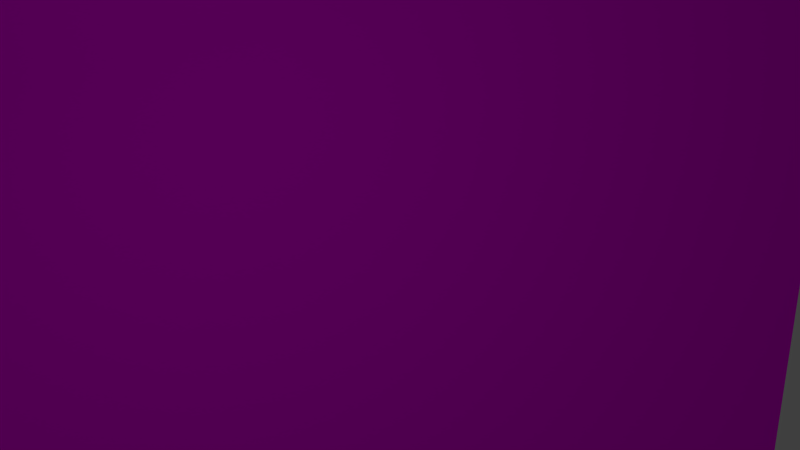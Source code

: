 # Source: pk-zulassungshot2.blend  (saved by Blender 2.76.0; exported with 4.5.12 LTS)
import bpy
from mathutils import Matrix  # noqa: F401  (used for matrix-valued properties, if any)

bpy.ops.wm.read_factory_settings(use_empty=True)
scene = bpy.context.scene
scene.name = 'Scene'

# ---- collections
col_collection_1 = bpy.data.collections.new('Collection 1'); scene.collection.children.link(col_collection_1)
col_pot = bpy.data.collections.new('pot')  # instanced only; not linked into the scene
col_tree = bpy.data.collections.new('tree')  # instanced only; not linked into the scene
col_ueeimodell = bpy.data.collections.new('ueeimodell')  # instanced only; not linked into the scene
col_landscape = bpy.data.collections.new('landscape')  # instanced only; not linked into the scene

# ---- images (referenced by path relative to the original .blend; pixels are not part of the script)
import os
ASSET_DIR = os.environ.get("B2B_ASSET_DIR", "")  # directory of the original .blend (textures are referenced by path, not embedded)
HERE = os.path.dirname(os.path.abspath(__file__))  # packed textures are extracted next to this script under _unpacked/

def load_image(name, relpath, width, height, colorspace="sRGB"):
    """Load a texture the original file referenced (path relative to the .blend, or extracted next to this script)."""
    p = next((c for c in (os.path.join(HERE, relpath), os.path.join(ASSET_DIR, relpath)) if relpath and os.path.exists(c)), "")
    if p:
        img = bpy.data.images.load(p, check_existing=True)
        img.name = name
    else:  # same state as the original file: an image datablock whose file is absent (Cycles renders it pink)
        img = bpy.data.images.new(name, width, height)
        img.source = "FILE"
        img.filepath = "//" + (relpath or name)
    img.colorspace_settings.name = colorspace
    return img
img_pk_himmelhintergrund_jpg = load_image('pk-HimmelHintergrund.jpg', 'pk-HimmelHintergrund.jpg', 1024, 1024, 'sRGB')

# ---- materials (node trees are filled in below, after node groups)
mat_material_004 = bpy.data.materials.new('Material.004')
mat_material_004.alpha_threshold = 0.0
mat_material_004.roughness = 0.5
mat_material_006 = bpy.data.materials.new('Material.006')
mat_material_006.alpha_threshold = 0.0
mat_material_006.roughness = 0.5
mat_material_003 = bpy.data.materials.new('Material.003')
mat_material_003.alpha_threshold = 0.0
mat_material_003.roughness = 0.5
mat_material_005 = bpy.data.materials.new('Material.005')
mat_material_005.alpha_threshold = 0.0
mat_material_005.roughness = 0.5

# ---- material node trees
mat_material_004.use_nodes = True; mat_material_004.node_tree.nodes.clear()
_N = mat_material_004.node_tree.nodes; _L = mat_material_004.node_tree.links
n0 = _N.new('ShaderNodeOutputMaterial'); n0.name = 'Material Output'; n0.location = (300, 300)
n1 = _N.new('ShaderNodeEmission'); n1.name = 'Emission'; n1.location = (10, 300)
n1.inputs[0].default_value = (0.8, 0.8, 0.8, 1.0)
n1.inputs[1].default_value = 6.0
_L.new(n1.outputs[0], n0.inputs[0])
n0.is_active_output = True
mat_material_006.use_nodes = True; mat_material_006.node_tree.nodes.clear()
_N = mat_material_006.node_tree.nodes; _L = mat_material_006.node_tree.links
n0 = _N.new('ShaderNodeOutputMaterial'); n0.name = 'Material Output'; n0.location = (300, 300)
n1 = _N.new('ShaderNodeEmission'); n1.name = 'Emission'; n1.location = (10, 300)
n1.inputs[0].default_value = (0.8, 0.8, 0.8, 1.0)
_L.new(n1.outputs[0], n0.inputs[0])
n0.is_active_output = True
mat_material_003.use_nodes = True; mat_material_003.node_tree.nodes.clear()
_N = mat_material_003.node_tree.nodes; _L = mat_material_003.node_tree.links
n0 = _N.new('ShaderNodeOutputMaterial'); n0.name = 'Material Output'; n0.location = (300, 300)
n1 = _N.new('ShaderNodeEmission'); n1.name = 'Emission'; n1.location = (10, 300)
n1.inputs[0].default_value = (0.8, 0.8, 0.8, 1.0)
n1.inputs[1].default_value = 14.0
_L.new(n1.outputs[0], n0.inputs[0])
n0.is_active_output = True
mat_material_005.use_nodes = True; mat_material_005.node_tree.nodes.clear()
_N = mat_material_005.node_tree.nodes; _L = mat_material_005.node_tree.links
n0 = _N.new('ShaderNodeOutputMaterial'); n0.name = 'Material Output'; n0.location = (300, 300)
n1 = _N.new('ShaderNodeBsdfDiffuse'); n1.name = 'Diffuse BSDF'; n1.location = (10, 300)
n2 = _N.new('ShaderNodeTexImage'); n2.name = 'Image Texture'; n2.location = (-180, 300)
n2.width = 140
n2.image = img_pk_himmelhintergrund_jpg
_L.new(n1.outputs[0], n0.inputs[0])
_L.new(n2.outputs[0], n1.inputs[0])
n0.is_active_output = True

# ---- world
world_world_001 = bpy.data.worlds.new('World.001'); scene.world = world_world_001
world_world_001.use_nodes = True; world_world_001.node_tree.nodes.clear()
_N = world_world_001.node_tree.nodes; _L = world_world_001.node_tree.links
n0 = _N.new('ShaderNodeOutputWorld'); n0.name = 'World Output'; n0.location = (300, 300)
n1 = _N.new('ShaderNodeBackground'); n1.name = 'Background'; n1.location = (10, 300)
n1.inputs[0].default_value = (0.05, 0.05, 0.05, 1.0)
_L.new(n1.outputs[0], n0.inputs[0])
n0.is_active_output = True
world_world_001.use_sun_shadow = False
world_world_001.sun_shadow_jitter_overblur = 0.0
world_world_001.cycles.sampling_method = 'MANUAL'
world_world_001.cycles.sample_map_resolution = 256

# ---- cameras
cam_camera = bpy.data.cameras.new('Camera')
cam_camera.clip_end = 100.0
cam_camera.lens = 35.0
cam_camera.sensor_width = 32.0
cam_camera.sensor_height = 18.0
cam_camera.ortho_scale = 7.314
cam_camera.dof.focus_distance = 0.0

# ---- meshes
me_plane_006 = bpy.data.meshes.new('Plane.006')
me_plane_006.from_pydata([(-1.0, -1.0, 0.0), (1.0, -1.0, 0.0), (-1.0, 1.0, 0.0), (1.0, 1.0, 0.0)], [], [(0, 1, 3, 2)])
me_plane_006.materials.append(mat_material_004)
me_plane_006.use_remesh_preserve_volume = False
me_plane_006.use_remesh_preserve_attributes = False
me_plane_006.use_mirror_vertex_groups = False
me_plane_006.update()
me_plane_004 = bpy.data.meshes.new('Plane.004')
me_plane_004.from_pydata([(-1.0, -1.0, 0.0), (1.0, -1.0, 0.0), (-1.0, 1.0, 0.0), (1.0, 1.0, 0.0)], [], [(0, 1, 3, 2)])
me_plane_004.materials.append(mat_material_006)
me_plane_004.use_remesh_preserve_volume = False
me_plane_004.use_remesh_preserve_attributes = False
me_plane_004.use_mirror_vertex_groups = False
me_plane_004.update()
me_plane_003 = bpy.data.meshes.new('Plane.003')
me_plane_003.from_pydata([(-1.0, -1.0, 0.0), (1.0, -1.0, 0.0), (-1.0, 1.0, 0.0), (1.0, 1.0, 0.0)], [], [(0, 1, 3, 2)])
me_plane_003.materials.append(mat_material_003)
me_plane_003.use_remesh_preserve_volume = False
me_plane_003.use_remesh_preserve_attributes = False
me_plane_003.use_mirror_vertex_groups = False
me_plane_003.update()
me_plane_005 = bpy.data.meshes.new('Plane.005')
me_plane_005.from_pydata([(-1.0, -1.0, 0.0), (1.0, -1.0, 0.0), (-1.0, 1.0, 0.0), (1.0, 1.0, 0.0)], [], [(0, 1, 3, 2)])
_uv = me_plane_005.uv_layers.new(name='UVMap')
_uv.uv.foreach_set('vector', [0.04637, 0.0616, 0.6256, 0.06955, 0.6203, 0.9384, 0.04107, 0.9305])
me_plane_005.materials.append(mat_material_005)
me_plane_005.use_remesh_preserve_volume = False
me_plane_005.use_remesh_preserve_attributes = False
me_plane_005.use_mirror_vertex_groups = False
me_plane_005.update()

# ---- objects
ob_aufheller = bpy.data.objects.new('Aufheller', me_plane_006)
ob_gegenlicht = bpy.data.objects.new('Gegenlicht', me_plane_004)
ob_hauptlicht = bpy.data.objects.new('Hauptlicht', me_plane_003)
ob_hintergrund = bpy.data.objects.new('Hintergrund', me_plane_005)
ob_pot = bpy.data.objects.new('pot', None)
ob_tree_021 = bpy.data.objects.new('tree.021', None)
ob_tree_020 = bpy.data.objects.new('tree.020', None)
ob_tree_019 = bpy.data.objects.new('tree.019', None)
ob_tree_018 = bpy.data.objects.new('tree.018', None)
ob_tree_017 = bpy.data.objects.new('tree.017', None)
ob_tree_016 = bpy.data.objects.new('tree.016', None)
ob_tree_015 = bpy.data.objects.new('tree.015', None)
ob_ueeimodell = bpy.data.objects.new('ueeimodell', None)
ob_tree_014 = bpy.data.objects.new('tree.014', None)
ob_tree_013 = bpy.data.objects.new('tree.013', None)
ob_tree_012 = bpy.data.objects.new('tree.012', None)
ob_tree_011 = bpy.data.objects.new('tree.011', None)
ob_tree_010 = bpy.data.objects.new('tree.010', None)
ob_tree_009 = bpy.data.objects.new('tree.009', None)
ob_tree_008 = bpy.data.objects.new('tree.008', None)
ob_tree_007 = bpy.data.objects.new('tree.007', None)
ob_tree_006 = bpy.data.objects.new('tree.006', None)
ob_tree_005 = bpy.data.objects.new('tree.005', None)
ob_tree_004 = bpy.data.objects.new('tree.004', None)
ob_tree_003 = bpy.data.objects.new('tree.003', None)
ob_tree_002 = bpy.data.objects.new('tree.002', None)
ob_tree_001 = bpy.data.objects.new('tree.001', None)
ob_tree = bpy.data.objects.new('tree', None)
ob_landscape = bpy.data.objects.new('landscape', None)
ob_camera = bpy.data.objects.new('Camera', cam_camera)

# ---- transforms, parenting, visibility, modifiers, constraints
ob_aufheller.location = (5.251, -6.393, 9.459)
ob_aufheller.rotation_euler = (0.5327, -0.0, 0.0)
ob_aufheller.lineart.crease_threshold = 0.0
ob_gegenlicht.location = (-2.965, 0.0, 9.634)
ob_gegenlicht.rotation_euler = (0.0, -0.67, 0.0)
ob_gegenlicht.lineart.crease_threshold = 0.0
ob_hauptlicht.location = (12.02, 0.0, 8.759)
ob_hauptlicht.rotation_euler = (0.0, 0.6573, 0.0)
ob_hauptlicht.scale = (1.932, 1.932, 1.932)
ob_hauptlicht.lineart.crease_threshold = 0.0
ob_hintergrund.location = (-11.69, -16.68, -0.4022)
ob_hintergrund.rotation_euler = (1.571, -0.0, -0.4916)
ob_hintergrund.scale = (19.08, 19.08, 19.08)
ob_hintergrund.lineart.crease_threshold = 0.0
ob_pot.location = (-0.3354, -1.742, -0.03723)
ob_pot.rotation_euler = (0.2148, -0.0654, -2.388)
ob_pot.scale = (0.06758, 0.06758, 0.06758)
ob_pot.empty_image_offset = (0.0, 0.0)
ob_pot.show_instancer_for_render = False
ob_pot.instance_type = 'COLLECTION'
ob_pot.lineart.crease_threshold = 0.0
ob_tree_021.location = (9.208, -11.0, -0.02921)
ob_tree_021.rotation_euler = (0.0, -0.0, -3.984)
ob_tree_021.scale = (0.5153, 0.5153, 0.5153)
ob_tree_021.empty_image_offset = (0.0, 0.0)
ob_tree_021.show_instancer_for_render = False
ob_tree_021.instance_type = 'COLLECTION'
ob_tree_021.lineart.crease_threshold = 0.0
ob_tree_020.location = (5.718, -9.709, 0.3008)
ob_tree_020.rotation_euler = (0.0, -0.0, 0.9392)
ob_tree_020.scale = (0.4001, 0.4001, 0.4001)
ob_tree_020.empty_image_offset = (0.0, 0.0)
ob_tree_020.show_instancer_for_render = False
ob_tree_020.instance_type = 'COLLECTION'
ob_tree_020.lineart.crease_threshold = 0.0
ob_tree_019.location = (10.62, -8.258, 0.3874)
ob_tree_019.rotation_euler = (0.0, -0.0, 0.1333)
ob_tree_019.scale = (0.5153, 0.5153, 0.5153)
ob_tree_019.empty_image_offset = (0.0, 0.0)
ob_tree_019.show_instancer_for_render = False
ob_tree_019.instance_type = 'COLLECTION'
ob_tree_019.lineart.crease_threshold = 0.0
ob_tree_018.location = (2.949, -11.78, 0.5864)
ob_tree_018.rotation_euler = (0.0, -0.0, -1.071)
ob_tree_018.scale = (0.4249, 0.4249, 0.4249)
ob_tree_018.empty_image_offset = (0.0, 0.0)
ob_tree_018.show_instancer_for_render = False
ob_tree_018.instance_type = 'COLLECTION'
ob_tree_018.lineart.crease_threshold = 0.0
ob_tree_017.location = (-10.33, -2.666, 0.005548)
ob_tree_017.rotation_euler = (0.0, -0.0, 3.612)
ob_tree_017.scale = (0.3922, 0.3922, 0.3922)
ob_tree_017.empty_image_offset = (0.0, 0.0)
ob_tree_017.show_instancer_for_render = False
ob_tree_017.instance_type = 'COLLECTION'
ob_tree_017.lineart.crease_threshold = 0.0
ob_tree_016.location = (-8.156, -11.0, -0.02921)
ob_tree_016.rotation_euler = (0.0, -0.0, -1.519)
ob_tree_016.scale = (0.5153, 0.5153, 0.5153)
ob_tree_016.empty_image_offset = (0.0, 0.0)
ob_tree_016.show_instancer_for_render = False
ob_tree_016.instance_type = 'COLLECTION'
ob_tree_016.lineart.crease_threshold = 0.0
ob_tree_015.location = (-10.14, -8.804, 0.6462)
ob_tree_015.rotation_euler = (0.0, -0.0, -1.914)
ob_tree_015.scale = (0.4249, 0.4249, 0.4249)
ob_tree_015.empty_image_offset = (0.0, 0.0)
ob_tree_015.show_instancer_for_render = False
ob_tree_015.instance_type = 'COLLECTION'
ob_tree_015.lineart.crease_threshold = 0.0
ob_ueeimodell.location = (-8.536, -6.374, 1.025)
ob_ueeimodell.rotation_euler = (-0.01189, -0.3147, 4.542)
ob_ueeimodell.scale = (0.3729, 0.3729, 0.3729)
ob_ueeimodell.empty_image_offset = (0.0, 0.0)
ob_ueeimodell.show_instancer_for_render = False
ob_ueeimodell.instance_type = 'COLLECTION'
ob_ueeimodell.lineart.crease_threshold = 0.0
ob_tree_014.location = (-3.039, -6.82, 0.5822)
ob_tree_014.rotation_euler = (0.0, -0.0, 0.4184)
ob_tree_014.scale = (0.3922, 0.3922, 0.3922)
ob_tree_014.empty_image_offset = (0.0, 0.0)
ob_tree_014.show_instancer_for_render = False
ob_tree_014.instance_type = 'COLLECTION'
ob_tree_014.lineart.crease_threshold = 0.0
ob_tree_013.location = (0.9677, -8.891, 0.8222)
ob_tree_013.rotation_euler = (0.0, -0.0, -1.071)
ob_tree_013.scale = (0.4249, 0.4249, 0.4249)
ob_tree_013.empty_image_offset = (0.0, 0.0)
ob_tree_013.show_instancer_for_render = False
ob_tree_013.instance_type = 'COLLECTION'
ob_tree_013.lineart.crease_threshold = 0.0
ob_tree_012.location = (-2.479, -13.14, 0.06184)
ob_tree_012.rotation_euler = (0.0, -0.0, -0.6684)
ob_tree_012.scale = (0.5153, 0.5153, 0.5153)
ob_tree_012.empty_image_offset = (0.0, 0.0)
ob_tree_012.show_instancer_for_render = False
ob_tree_012.instance_type = 'COLLECTION'
ob_tree_012.lineart.crease_threshold = 0.0
ob_tree_011.location = (-5.44, -9.268, 0.5822)
ob_tree_011.rotation_euler = (0.0, -0.0, -0.6916)
ob_tree_011.scale = (0.3922, 0.3922, 0.3922)
ob_tree_011.empty_image_offset = (0.0, 0.0)
ob_tree_011.show_instancer_for_render = False
ob_tree_011.instance_type = 'COLLECTION'
ob_tree_011.lineart.crease_threshold = 0.0
ob_tree_010.location = (-10.88, 2.076, 0.4572)
ob_tree_010.rotation_euler = (0.0, -0.0, -0.6916)
ob_tree_010.scale = (0.3922, 0.3922, 0.3922)
ob_tree_010.empty_image_offset = (0.0, 0.0)
ob_tree_010.show_instancer_for_render = False
ob_tree_010.instance_type = 'COLLECTION'
ob_tree_010.lineart.crease_threshold = 0.0
ob_tree_009.location = (-9.566, 4.724, 1.104)
ob_tree_009.scale = (0.4345, 0.4345, 0.4345)
ob_tree_009.empty_image_offset = (0.0, 0.0)
ob_tree_009.show_instancer_for_render = False
ob_tree_009.instance_type = 'COLLECTION'
ob_tree_009.lineart.crease_threshold = 0.0
ob_tree_008.location = (-5.743, 7.133, 1.468)
ob_tree_008.scale = (0.4345, 0.4345, 0.4345)
ob_tree_008.empty_image_offset = (0.0, 0.0)
ob_tree_008.show_instancer_for_render = False
ob_tree_008.instance_type = 'COLLECTION'
ob_tree_008.lineart.crease_threshold = 0.0
ob_tree_007.location = (-4.197, 3.353, 0.5822)
ob_tree_007.rotation_euler = (0.0, -0.0, 0.9345)
ob_tree_007.scale = (0.3922, 0.3922, 0.3922)
ob_tree_007.empty_image_offset = (0.0, 0.0)
ob_tree_007.show_instancer_for_render = False
ob_tree_007.instance_type = 'COLLECTION'
ob_tree_007.lineart.crease_threshold = 0.0
ob_tree_006.location = (10.73, 9.774, 0.7296)
ob_tree_006.rotation_euler = (0.0, -0.0, 0.9817)
ob_tree_006.scale = (0.5153, 0.5153, 0.5153)
ob_tree_006.empty_image_offset = (0.0, 0.0)
ob_tree_006.show_instancer_for_render = False
ob_tree_006.instance_type = 'COLLECTION'
ob_tree_006.lineart.crease_threshold = 0.0
ob_tree_005.location = (6.467, 3.252, 0.473)
ob_tree_005.rotation_euler = (0.0, -0.0, -0.2566)
ob_tree_005.scale = (0.4001, 0.4001, 0.4001)
ob_tree_005.empty_image_offset = (0.0, 0.0)
ob_tree_005.show_instancer_for_render = False
ob_tree_005.instance_type = 'COLLECTION'
ob_tree_005.lineart.crease_threshold = 0.0
ob_tree_004.location = (9.856, 4.644, 0.76)
ob_tree_004.rotation_euler = (0.0, -0.0, -1.071)
ob_tree_004.scale = (0.4249, 0.4249, 0.4249)
ob_tree_004.empty_image_offset = (0.0, 0.0)
ob_tree_004.show_instancer_for_render = False
ob_tree_004.instance_type = 'COLLECTION'
ob_tree_004.lineart.crease_threshold = 0.0
ob_tree_003.location = (5.749, 8.336, 1.32)
ob_tree_003.scale = (0.5153, 0.5153, 0.5153)
ob_tree_003.empty_image_offset = (0.0, 0.0)
ob_tree_003.show_instancer_for_render = False
ob_tree_003.instance_type = 'COLLECTION'
ob_tree_003.lineart.crease_threshold = 0.0
ob_tree_002.location = (-1.822, 9.461, 0.81)
ob_tree_002.rotation_euler = (0.0, -0.0, -0.6684)
ob_tree_002.scale = (0.5153, 0.5153, 0.5153)
ob_tree_002.empty_image_offset = (0.0, 0.0)
ob_tree_002.show_instancer_for_render = False
ob_tree_002.instance_type = 'COLLECTION'
ob_tree_002.lineart.crease_threshold = 0.0
ob_tree_001.location = (2.341, 5.104, 0.7354)
ob_tree_001.rotation_euler = (0.0, -0.0, 0.9392)
ob_tree_001.scale = (0.4001, 0.4001, 0.4001)
ob_tree_001.empty_image_offset = (0.0, 0.0)
ob_tree_001.show_instancer_for_render = False
ob_tree_001.instance_type = 'COLLECTION'
ob_tree_001.lineart.crease_threshold = 0.0
ob_tree.location = (-1.405, 3.39, 0.4575)
ob_tree.rotation_euler = (0.0, -0.0, 0.188)
ob_tree.scale = (0.5432, 0.5432, 0.5432)
ob_tree.empty_image_offset = (0.0, 0.0)
ob_tree.show_instancer_for_render = False
ob_tree.instance_type = 'COLLECTION'
ob_tree.lineart.crease_threshold = 0.0
ob_landscape.location = (0.0, 0.0, 0.0)
ob_landscape.empty_image_offset = (0.0, 0.0)
ob_landscape.show_instancer_for_render = False
ob_landscape.instance_type = 'COLLECTION'
ob_landscape.lineart.crease_threshold = 0.0
ob_camera.location = (12.94, 3.454, 2.431)
ob_camera.rotation_euler = (1.332, -0.03879, 2.289)
ob_camera.lock_rotations_4d = False
ob_camera.empty_display_type = 'ARROWS'
ob_camera.color = (0.0, 0.0, 0.0, 0.0)
ob_camera.display_type = 'WIRE'
ob_camera.lineart.crease_threshold = 0.0
ob_pot.instance_collection = col_pot
ob_tree_021.instance_collection = col_tree
ob_tree_020.instance_collection = col_tree
ob_tree_019.instance_collection = col_tree
ob_tree_018.instance_collection = col_tree
ob_tree_017.instance_collection = col_tree
ob_tree_016.instance_collection = col_tree
ob_tree_015.instance_collection = col_tree
ob_ueeimodell.instance_collection = col_ueeimodell
ob_tree_014.instance_collection = col_tree
ob_tree_013.instance_collection = col_tree
ob_tree_012.instance_collection = col_tree
ob_tree_011.instance_collection = col_tree
ob_tree_010.instance_collection = col_tree
ob_tree_009.instance_collection = col_tree
ob_tree_008.instance_collection = col_tree
ob_tree_007.instance_collection = col_tree
ob_tree_006.instance_collection = col_tree
ob_tree_005.instance_collection = col_tree
ob_tree_004.instance_collection = col_tree
ob_tree_003.instance_collection = col_tree
ob_tree_002.instance_collection = col_tree
ob_tree_001.instance_collection = col_tree
ob_tree.instance_collection = col_tree
ob_landscape.instance_collection = col_landscape

# ---- collection membership
col_collection_1.objects.link(ob_aufheller)
col_collection_1.objects.link(ob_gegenlicht)
col_collection_1.objects.link(ob_hauptlicht)
col_collection_1.objects.link(ob_hintergrund)
col_collection_1.objects.link(ob_pot)
col_collection_1.objects.link(ob_tree_021)
col_collection_1.objects.link(ob_tree_020)
col_collection_1.objects.link(ob_tree_019)
col_collection_1.objects.link(ob_tree_018)
col_collection_1.objects.link(ob_tree_017)
col_collection_1.objects.link(ob_tree_016)
col_collection_1.objects.link(ob_tree_015)
col_collection_1.objects.link(ob_ueeimodell)
col_collection_1.objects.link(ob_tree_014)
col_collection_1.objects.link(ob_tree_013)
col_collection_1.objects.link(ob_tree_012)
col_collection_1.objects.link(ob_tree_011)
col_collection_1.objects.link(ob_tree_010)
col_collection_1.objects.link(ob_tree_009)
col_collection_1.objects.link(ob_tree_008)
col_collection_1.objects.link(ob_tree_007)
col_collection_1.objects.link(ob_tree_006)
col_collection_1.objects.link(ob_tree_005)
col_collection_1.objects.link(ob_tree_004)
col_collection_1.objects.link(ob_tree_003)
col_collection_1.objects.link(ob_tree_002)
col_collection_1.objects.link(ob_tree_001)
col_collection_1.objects.link(ob_tree)
col_collection_1.objects.link(ob_landscape)
col_collection_1.objects.link(ob_camera)

# ---- scene / render settings (as saved in the file)
scene.camera = ob_camera
scene.frame_start = 1; scene.frame_end = 120; scene.frame_set(1)
scene.render.engine = 'CYCLES'
scene.render.resolution_percentage = 25
scene.render.fps = 30
scene.render.dither_intensity = 0.0
scene.cycles.use_denoising = False
scene.cycles.samples = 15
scene.cycles.sampling_pattern = 'TABULATED_SOBOL'
scene.cycles.light_sampling_threshold = 0.0
scene.cycles.use_adaptive_sampling = False
scene.cycles.use_light_tree = False
scene.cycles.blur_glossy = 0.0
scene.cycles.max_bounces = 4
scene.cycles.pixel_filter_type = 'GAUSSIAN'
scene.cycles.sample_clamp_indirect = 0.0
scene.view_settings.view_transform = 'Standard'
bpy.context.view_layer.update()
